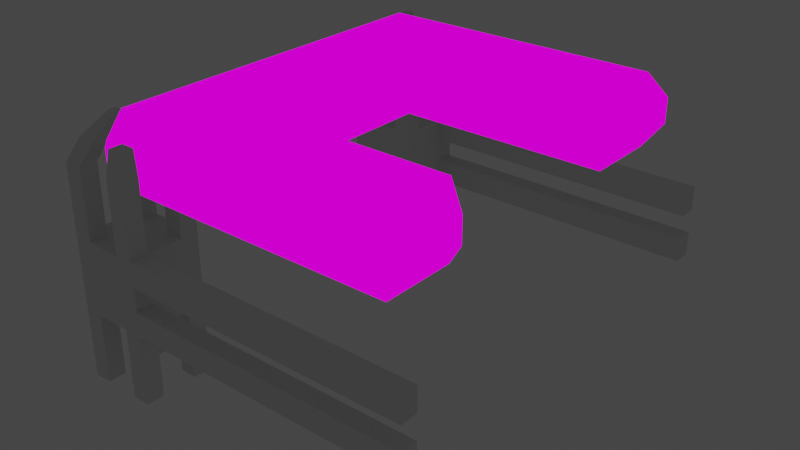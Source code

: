 # Source: gridCellContainer.blend  (saved by Blender 3.1.7; exported with 4.5.12 LTS)
import bpy
from mathutils import Matrix  # noqa: F401  (used for matrix-valued properties, if any)

bpy.ops.wm.read_factory_settings(use_empty=True)
scene = bpy.context.scene
scene.name = 'Scene'

# ---- collections
col_collection = bpy.data.collections.new('Collection'); scene.collection.children.link(col_collection)

# ---- images (referenced by path relative to the original .blend; pixels are not part of the script)
import os
ASSET_DIR = os.environ.get("B2B_ASSET_DIR", "")  # directory of the original .blend (textures are referenced by path, not embedded)
HERE = os.path.dirname(os.path.abspath(__file__))  # packed textures are extracted next to this script under _unpacked/

def load_image(name, relpath, width, height, colorspace="sRGB"):
    """Load a texture the original file referenced (path relative to the .blend, or extracted next to this script)."""
    p = next((c for c in (os.path.join(HERE, relpath), os.path.join(ASSET_DIR, relpath)) if relpath and os.path.exists(c)), "")
    if p:
        img = bpy.data.images.load(p, check_existing=True)
        img.name = name
    else:  # same state as the original file: an image datablock whose file is absent (Cycles renders it pink)
        img = bpy.data.images.new(name, width, height)
        img.source = "FILE"
        img.filepath = "//" + (relpath or name)
    img.colorspace_settings.name = colorspace
    return img
img_cellcontainertex_png = load_image('cellContainerTex.png', 'cellContainerTex.png', 1024, 1024, 'sRGB')

# ---- materials (node trees are filled in below, after node groups)
mat_cellcontainertex = bpy.data.materials.new('cellContainerTex')
mat_cellcontainertex.use_transparent_shadow = False

# ---- material node trees
mat_cellcontainertex.use_nodes = True; mat_cellcontainertex.node_tree.nodes.clear()
_N = mat_cellcontainertex.node_tree.nodes; _L = mat_cellcontainertex.node_tree.links
n0 = _N.new('ShaderNodeOutputMaterial'); n0.name = 'Material Output'; n0.location = (400, 0)
n1 = _N.new('ShaderNodeLightPath'); n1.name = 'Light Path'; n1.location = (0, 250)
n2 = _N.new('ShaderNodeBsdfTransparent'); n2.name = 'Transparent BSDF'; n2.location = (-200, -100)
n3 = _N.new('ShaderNodeEmission'); n3.name = 'Emission'; n3.location = (-200, -200)
n4 = _N.new('ShaderNodeMixShader'); n4.name = 'Mix Shader'; n4.location = (200, 0)
n5 = _N.new('ShaderNodeMixShader'); n5.name = 'Mix Shader.001'; n5.location = (0, -100)
n6 = _N.new('ShaderNodeTexImage'); n6.name = 'Image Texture'; n6.location = (-500, 100)
n6.image = img_cellcontainertex_png
n6.interpolation = 'Closest'
_L.new(n6.outputs[0], n3.inputs[0])
_L.new(n6.outputs[1], n5.inputs[0])
_L.new(n2.outputs[0], n5.inputs[1])
_L.new(n2.outputs[0], n4.inputs[1])
_L.new(n3.outputs[0], n5.inputs[2])
_L.new(n5.outputs[0], n4.inputs[2])
_L.new(n1.outputs[0], n4.inputs[0])
_L.new(n4.outputs[0], n0.inputs[0])
n0.is_active_output = True

# ---- world
world_world = bpy.data.worlds.new('World'); scene.world = world_world
world_world.use_nodes = True; world_world.node_tree.nodes.clear()
_N = world_world.node_tree.nodes; _L = world_world.node_tree.links
n0 = _N.new('ShaderNodeOutputWorld'); n0.name = 'World Output'; n0.location = (300, 300)
n1 = _N.new('ShaderNodeBackground'); n1.name = 'Background'; n1.location = (10, 300)
n1.inputs[0].default_value = (0.05088, 0.05088, 0.05088, 1.0)
_L.new(n1.outputs[0], n0.inputs[0])
n0.is_active_output = True
world_world.color = (0.05088, 0.05088, 0.05088)
world_world.use_sun_shadow = False
world_world.sun_shadow_jitter_overblur = 0.0

# ---- meshes
me_cube = bpy.data.meshes.new('Cube')
me_cube.from_pydata([(-10.2, -5.0, -1.88), (-10.2, -5.0, 0.1196), (-10.2, 5.0, -1.88), (-10.2, 5.0, 0.1196), (-8.2, -5.0, -1.88), (-8.2, -5.0, 0.1196), (-8.2, 5.0, -1.88), (-8.2, 5.0, 0.1196), (-10.2, 3.0, -1.88), (-10.2, 1.5, -1.88), (-10.2, 1.192e-09, -1.88), (-10.2, -1.5, -1.88), (-10.2, -3.0, -1.88), (-10.2, -3.0, 0.1196), (-10.2, -1.5, 0.1196), (-10.2, 1.192e-09, 0.1196), (-10.2, 1.5, 0.1196), (-10.2, 3.0, 0.1196), (-8.2, -3.0, -1.88), (-8.2, -1.5, -1.88), (-8.2, 1.192e-09, -1.88), (-8.2, 1.5, -1.88), (-8.2, 3.0, -1.88), (-8.2, 3.0, 0.1196), (-8.2, 1.5, 0.1196), (-8.2, 1.192e-09, 0.1196), (-8.2, -1.5, 0.1196), (-8.2, -3.0, 0.1196), (-2.2, 5.0, 0.1196), (-2.2, 5.0, -1.88), (-2.2, 3.0, -1.88), (-2.2, -3.0, 0.1196), (-2.2, -5.0, 0.1196), (-2.2, -5.0, -1.88), (-2.2, -3.0, -1.88), (-2.2, 3.0, 0.1196), (-10.39, -5.321, -1.235), (-10.39, -5.321, -0.5257), (-10.39, 5.321, -0.5257), (-10.39, 5.321, -1.235), (-8.264, 5.321, -0.5257), (-8.264, 5.321, -1.235), (-8.264, -5.321, -0.5257), (-8.264, -5.321, -1.235), (-8.264, 3.193, -0.5257), (-8.264, 3.193, -1.235), (-8.264, 1.596, -0.5257), (-8.264, 1.596, -1.235), (-8.264, 1.694e-09, -0.5257), (-8.264, 1.694e-09, -1.235), (-8.264, -1.596, -0.5257), (-8.264, -1.596, -1.235), (-8.264, -3.193, -0.5257), (-8.264, -3.193, -1.235), (-10.39, -3.193, -0.5257), (-10.39, -3.193, -1.235), (-10.39, -1.596, -0.5257), (-10.39, -1.596, -1.235), (-10.39, 1.694e-09, -0.5257), (-10.39, 1.694e-09, -1.235), (-10.39, 1.596, -0.5257), (-10.39, 1.596, -1.235), (-10.39, 3.193, -0.5257), (-10.39, 3.193, -1.235), (-1.751, 5.321, -0.5257), (-1.751, 5.321, -1.235), (-1.751, -5.321, -0.5257), (-1.751, -5.321, -1.235), (-1.751, 3.193, -0.5257), (-1.751, 3.193, -1.235), (-1.751, -3.193, -0.5257), (-1.751, -3.193, -1.235)], [], [(62, 17, 3, 38), (38, 3, 7, 40), (40, 7, 28, 64), (42, 5, 1, 37), (12, 18, 4, 0), (27, 13, 1, 5), (7, 3, 17, 23), (23, 17, 16, 24), (24, 16, 15, 25), (25, 15, 14, 26), (26, 14, 13, 27), (2, 6, 22, 8), (8, 22, 21, 9), (9, 21, 20, 10), (10, 20, 19, 11), (11, 19, 18, 12), (27, 5, 32, 31), (44, 23, 24, 46), (46, 24, 25, 48), (48, 25, 26, 50), (50, 26, 27, 52), (37, 1, 13, 54), (54, 13, 14, 56), (56, 14, 15, 58), (58, 15, 16, 60), (60, 16, 17, 62), (70, 31, 32, 66), (64, 28, 35, 68), (52, 27, 31, 70), (4, 18, 34, 33), (45, 22, 30, 69), (43, 4, 33, 67), (22, 6, 29, 30), (7, 23, 35, 28), (5, 42, 66, 32), (42, 43, 67, 66), (23, 44, 68, 35), (44, 45, 69, 68), (18, 53, 71, 34), (53, 52, 70, 71), (29, 65, 69, 30), (65, 64, 68, 69), (34, 71, 67, 33), (71, 70, 66, 67), (9, 61, 63, 8), (61, 60, 62, 63), (10, 59, 61, 9), (59, 58, 60, 61), (11, 57, 59, 10), (57, 56, 58, 59), (12, 55, 57, 11), (55, 54, 56, 57), (0, 36, 55, 12), (36, 37, 54, 55), (19, 51, 53, 18), (51, 50, 52, 53), (20, 49, 51, 19), (49, 48, 50, 51), (21, 47, 49, 20), (47, 46, 48, 49), (22, 45, 47, 21), (45, 44, 46, 47), (4, 43, 36, 0), (43, 42, 37, 36), (6, 41, 65, 29), (41, 40, 64, 65), (2, 39, 41, 6), (39, 38, 40, 41), (8, 63, 39, 2), (63, 62, 38, 39)])
_uv = me_cube.uv_layers.new(name='UVMap')
_uv.uv.foreach_set('vector', [0.436, 0.6311, 0.4403, 0.6268, 0.4403, 0.6715, 0.436, 0.6786, 0.436, 0.6786, 0.4403, 0.6715, 0.4849, 0.6715, 0.4835, 0.6786, 0.4133, 0.7934, 0.4161, 0.7793, 0.6795, 0.7793, 0.6993, 0.7934, 0.4835, 0.4409, 0.4849, 0.448, 0.4403, 0.448, 0.436, 0.4409, 0.4403, 0.4927, 0.4849, 0.4927, 0.4849, 0.448, 0.4403, 0.448, 0.3804, 0.4315, 0.2948, 0.4315, 0.2948, 0.3459, 0.3804, 0.3459, 0.3804, 0.7736, 0.2948, 0.7736, 0.2948, 0.688, 0.3804, 0.688, 0.4849, 0.6268, 0.4403, 0.6268, 0.4403, 0.5933, 0.4849, 0.5933, 0.4849, 0.5933, 0.4403, 0.5933, 0.4403, 0.5597, 0.4849, 0.5597, 0.4849, 0.5597, 0.4403, 0.5597, 0.4403, 0.5262, 0.4849, 0.5262, 0.4849, 0.5262, 0.4403, 0.5262, 0.4403, 0.4927, 0.4849, 0.4927, 0.4403, 0.6715, 0.4849, 0.6715, 0.4849, 0.6268, 0.4403, 0.6268, 0.4403, 0.6268, 0.4849, 0.6268, 0.4849, 0.5933, 0.4403, 0.5933, 0.4403, 0.5933, 0.4849, 0.5933, 0.4849, 0.5597, 0.4403, 0.5597, 0.4403, 0.5597, 0.4849, 0.5597, 0.4849, 0.5262, 0.4403, 0.5262, 0.4403, 0.5262, 0.4849, 0.5262, 0.4849, 0.4927, 0.4403, 0.4927, 0.4161, 0.428, 0.4161, 0.3402, 0.6795, 0.3402, 0.6795, 0.428, 0.5104, 0.6311, 0.5518, 0.6268, 0.5518, 0.5933, 0.5104, 0.5954, 0.5104, 0.5954, 0.5518, 0.5933, 0.5518, 0.5597, 0.5104, 0.5597, 0.5104, 0.5597, 0.5518, 0.5597, 0.5518, 0.5262, 0.5104, 0.5241, 0.5104, 0.5241, 0.5518, 0.5262, 0.5518, 0.4927, 0.5104, 0.4884, 0.436, 0.4409, 0.4403, 0.448, 0.4403, 0.4927, 0.436, 0.4884, 0.436, 0.4884, 0.4403, 0.4927, 0.4403, 0.5262, 0.436, 0.5241, 0.436, 0.5241, 0.4403, 0.5262, 0.4403, 0.5597, 0.436, 0.5597, 0.436, 0.5597, 0.4403, 0.5597, 0.4403, 0.5933, 0.436, 0.5954, 0.436, 0.5954, 0.4403, 0.5933, 0.4403, 0.6268, 0.436, 0.6311, 0.6993, 0.4196, 0.6795, 0.428, 0.6795, 0.3402, 0.6993, 0.3261, 0.6993, 0.7934, 0.6795, 0.7793, 0.6795, 0.6915, 0.6993, 0.6999, 0.4133, 0.4196, 0.4161, 0.428, 0.6795, 0.428, 0.6993, 0.4196, 0.4161, 0.3402, 0.4161, 0.428, 0.6795, 0.428, 0.6795, 0.3402, 0.4133, 0.6999, 0.4161, 0.6915, 0.6795, 0.6915, 0.6993, 0.6999, 0.4133, 0.3261, 0.4161, 0.3402, 0.6795, 0.3402, 0.6993, 0.3261, 0.4161, 0.6915, 0.4161, 0.7793, 0.6795, 0.7793, 0.6795, 0.6915, 0.4161, 0.7793, 0.4161, 0.6915, 0.6795, 0.6915, 0.6795, 0.7793, 0.4161, 0.3402, 0.4133, 0.3261, 0.6993, 0.3261, 0.6795, 0.3402, 0.4133, 0.3261, 0.4133, 0.3261, 0.6993, 0.3261, 0.6993, 0.3261, 0.4161, 0.6915, 0.4133, 0.6999, 0.6993, 0.6999, 0.6795, 0.6915, 0.4133, 0.6999, 0.4133, 0.6999, 0.6993, 0.6999, 0.6993, 0.6999, 0.4161, 0.428, 0.4133, 0.4196, 0.6993, 0.4196, 0.6795, 0.428, 0.4133, 0.4196, 0.4133, 0.4196, 0.6993, 0.4196, 0.6993, 0.4196, 0.6795, 0.7793, 0.6993, 0.7934, 0.6993, 0.6999, 0.6795, 0.6915, 0.6993, 0.7934, 0.6993, 0.7934, 0.6993, 0.6999, 0.6993, 0.6999, 0.6795, 0.428, 0.6993, 0.4196, 0.6993, 0.3261, 0.6795, 0.3402, 0.6993, 0.4196, 0.6993, 0.4196, 0.6993, 0.3261, 0.6993, 0.3261, 0.4403, 0.5933, 0.436, 0.5954, 0.436, 0.6311, 0.4403, 0.6268, 0.436, 0.5954, 0.436, 0.5954, 0.436, 0.6311, 0.436, 0.6311, 0.4403, 0.5597, 0.436, 0.5597, 0.436, 0.5954, 0.4403, 0.5933, 0.436, 0.5597, 0.436, 0.5597, 0.436, 0.5954, 0.436, 0.5954, 0.4403, 0.5262, 0.436, 0.5241, 0.436, 0.5597, 0.4403, 0.5597, 0.436, 0.5241, 0.436, 0.5241, 0.436, 0.5597, 0.436, 0.5597, 0.4403, 0.4927, 0.436, 0.4884, 0.436, 0.5241, 0.4403, 0.5262, 0.436, 0.4884, 0.436, 0.4884, 0.436, 0.5241, 0.436, 0.5241, 0.4403, 0.448, 0.436, 0.4409, 0.436, 0.4884, 0.4403, 0.4927, 0.436, 0.4409, 0.436, 0.4409, 0.436, 0.4884, 0.436, 0.4884, 0.5518, 0.5262, 0.5104, 0.5241, 0.5104, 0.4884, 0.5518, 0.4927, 0.5104, 0.5241, 0.5104, 0.5241, 0.5104, 0.4884, 0.5104, 0.4884, 0.5518, 0.5597, 0.5104, 0.5597, 0.5104, 0.5241, 0.5518, 0.5262, 0.5104, 0.5597, 0.5104, 0.5597, 0.5104, 0.5241, 0.5104, 0.5241, 0.5518, 0.5933, 0.5104, 0.5954, 0.5104, 0.5597, 0.5518, 0.5597, 0.5104, 0.5954, 0.5104, 0.5954, 0.5104, 0.5597, 0.5104, 0.5597, 0.5518, 0.6268, 0.5104, 0.6311, 0.5104, 0.5954, 0.5518, 0.5933, 0.5104, 0.6311, 0.5104, 0.6311, 0.5104, 0.5954, 0.5104, 0.5954, 0.4849, 0.448, 0.4835, 0.4409, 0.436, 0.4409, 0.4403, 0.448, 0.4835, 0.4409, 0.4835, 0.4409, 0.436, 0.4409, 0.436, 0.4409, 0.4161, 0.7793, 0.4133, 0.7934, 0.6993, 0.7934, 0.6795, 0.7793, 0.4133, 0.7934, 0.4133, 0.7934, 0.6993, 0.7934, 0.6993, 0.7934, 0.4403, 0.6715, 0.436, 0.6786, 0.4835, 0.6786, 0.4849, 0.6715, 0.436, 0.6786, 0.436, 0.6786, 0.4835, 0.6786, 0.4835, 0.6786, 0.4403, 0.6268, 0.436, 0.6311, 0.436, 0.6786, 0.4403, 0.6715, 0.436, 0.6311, 0.436, 0.6311, 0.436, 0.6786, 0.436, 0.6786])
me_cube.materials.append(mat_cellcontainertex)
me_cube.use_remesh_fix_poles = True
me_cube.use_remesh_preserve_attributes = False
me_cube.update()
me_cube_011 = bpy.data.meshes.new('Cube.011')
me_cube_011.from_pydata([(3.0, -1.0, -3.0), (3.0, -1.0, -1.0), (3.0, 1.0, -3.0), (3.0, 1.0, -1.0), (5.0, -1.0, -3.0), (5.0, -1.0, -1.0), (5.0, 1.0, -3.0), (5.0, 1.0, -1.0), (3.0, 0.0, -3.0), (3.0, 0.0, -1.0), (4.0, 1.0, -3.0), (4.0, 1.0, -1.0), (5.0, 0.0, -3.0), (5.0, 0.0, -1.0), (4.0, -1.0, -3.0), (4.0, -1.0, -1.0), (4.0, 0.0, -1.0), (4.0, 0.0, -3.0), (4.5, 1.0, -1.0), (4.5, -1.0, -3.0), (4.5, 1.0, -3.0), (4.5, -1.0, -1.0), (4.5, 0.0, -1.0), (4.5, 0.0, -3.0), (3.5, 1.0, -3.0), (3.5, -1.0, -1.0), (3.5, 1.0, -1.0), (3.5, -1.0, -3.0), (3.5, 0.0, -1.0), (3.5, 0.0, -3.0), (3.0, -0.5, -3.0), (5.0, -0.5, -1.0), (3.0, -0.5, -1.0), (5.0, -0.5, -3.0), (4.0, -0.5, -1.0), (4.0, -0.5, -3.0), (4.5, -0.5, -1.0), (4.5, -0.5, -3.0), (3.5, -0.5, -3.0), (3.5, -0.5, -1.0), (3.0, 0.5, -1.0), (5.0, 0.5, -3.0), (3.0, 0.5, -3.0), (5.0, 0.5, -1.0), (4.0, 0.5, -1.0), (4.0, 0.5, -3.0), (4.5, 0.5, -3.0), (4.5, 0.5, -1.0), (3.5, 0.5, -3.0), (3.5, 0.5, -1.0), (3.0, -0.5, -4.94), (3.0, -1.0, -4.94), (3.0, 0.5, 0.9405), (3.0, 1.0, 0.9405), (3.5, 1.0, -4.94), (3.0, 1.0, -4.94), (4.5, 1.0, 0.9405), (5.0, 1.0, 0.9405), (5.0, 0.5, -4.94), (5.0, 1.0, -4.94), (5.0, -0.5, 0.9405), (5.0, -1.0, 0.9405), (4.5, -1.0, -4.94), (5.0, -1.0, -4.94), (3.5, -1.0, 0.9405), (3.0, -1.0, 0.9405), (4.5, 1.0, -4.94), (4.5, -1.0, 0.9405), (4.5, -0.5, 0.9405), (4.5, -0.5, -4.94), (3.5, 1.0, 0.9405), (3.5, -1.0, -4.94), (3.5, -0.5, -4.94), (3.5, -0.5, 0.9405), (3.0, -0.5, 0.9405), (5.0, -0.5, -4.94), (3.0, 0.5, -4.94), (5.0, 0.5, 0.9405), (4.5, 0.5, -4.94), (4.5, 0.5, 0.9405), (3.5, 0.5, -4.94), (3.5, 0.5, 0.9405), (3.741, -0.7, 1.54), (3.241, -0.7, 1.54), (3.741, -0.2, 1.54), (3.241, -0.2, 1.54), (3.907, -0.1659, 2.131), (3.675, -0.1659, 2.131), (3.907, 0.0659, 2.131), (3.675, 0.0659, 2.131), (3.22, 0.3898, 1.565), (3.22, 0.7795, 1.565), (4.78, -0.3898, 1.565), (4.78, -0.7795, 1.565), (4.39, -0.7795, 1.565), (4.39, -0.3898, 1.565), (3.61, 0.7795, 1.565), (3.61, 0.3898, 1.565), (3.0, 0.5, -2.333), (3.0, 0.5, -1.667), (5.0, 0.5, -2.333), (5.0, 0.5, -1.667), (5.0, -0.5, -2.333), (5.0, -0.5, -1.667), (3.0, -0.5, -2.333), (3.0, -0.5, -1.667), (3.5, -1.0, -2.333), (3.5, -1.0, -1.667), (3.5, 1.0, -2.333), (3.5, 1.0, -1.667), (4.5, 1.0, -2.333), (4.5, 1.0, -1.667), (4.5, -1.0, -2.333), (4.5, -1.0, -1.667), (3.0, 0.0, -2.333), (3.0, 0.0, -1.667), (4.0, 1.0, -2.333), (4.0, 1.0, -1.667), (5.0, 0.0, -2.333), (5.0, 0.0, -1.667), (4.0, -1.0, -2.333), (4.0, -1.0, -1.667), (5.0, -1.0, -2.333), (5.0, -1.0, -1.667), (5.0, 1.0, -2.333), (5.0, 1.0, -1.667), (3.0, 1.0, -2.333), (3.0, 1.0, -1.667), (3.0, -1.0, -1.667), (3.0, -1.0, -2.333), (2.993, 10.96, -3.0), (2.993, 10.96, -1.0), (4.993, 10.96, -3.0), (4.993, 10.96, -1.0), (2.993, 8.963, -3.0), (2.993, 8.963, -1.0), (4.993, 8.963, -3.0), (4.993, 8.963, -1.0), (3.993, 10.96, -3.0), (3.993, 10.96, -1.0), (4.993, 9.963, -3.0), (4.993, 9.963, -1.0), (3.993, 8.963, -3.0), (3.993, 8.963, -1.0), (2.993, 9.963, -3.0), (2.993, 9.963, -1.0), (3.993, 9.963, -1.0), (3.993, 9.963, -3.0), (4.993, 9.463, -1.0), (2.993, 9.463, -3.0), (4.993, 9.463, -3.0), (2.993, 9.463, -1.0), (3.993, 9.463, -1.0), (3.993, 9.463, -3.0), (4.993, 10.46, -3.0), (2.993, 10.46, -1.0), (4.993, 10.46, -1.0), (2.993, 10.46, -3.0), (3.993, 10.46, -1.0), (3.993, 10.46, -3.0), (3.493, 10.96, -3.0), (3.493, 8.963, -1.0), (3.493, 10.96, -1.0), (3.493, 8.963, -3.0), (3.493, 9.963, -1.0), (3.493, 9.963, -3.0), (3.493, 9.463, -1.0), (3.493, 9.463, -3.0), (3.493, 10.46, -3.0), (3.493, 10.46, -1.0), (4.493, 10.96, -1.0), (4.493, 8.963, -3.0), (4.493, 10.96, -3.0), (4.493, 8.963, -1.0), (4.493, 9.963, -1.0), (4.493, 9.963, -3.0), (4.493, 9.463, -3.0), (4.493, 9.463, -1.0), (4.493, 10.46, -3.0), (4.493, 10.46, -1.0), (3.493, 10.96, -4.94), (2.993, 10.96, -4.94), (4.493, 10.96, 0.9405), (4.993, 10.96, 0.9405), (4.993, 10.46, -4.94), (4.993, 10.96, -4.94), (4.993, 9.463, 0.9405), (4.993, 8.963, 0.9405), (4.493, 8.963, -4.94), (4.993, 8.963, -4.94), (3.493, 8.963, 0.9405), (2.993, 8.963, 0.9405), (2.993, 9.463, -4.94), (2.993, 8.963, -4.94), (2.993, 10.46, 0.9405), (2.993, 10.96, 0.9405), (4.993, 9.463, -4.94), (2.993, 9.463, 0.9405), (3.493, 9.463, 0.9405), (3.493, 9.463, -4.94), (4.993, 10.46, 0.9405), (2.993, 10.46, -4.94), (3.493, 10.46, -4.94), (3.493, 10.46, 0.9405), (3.493, 10.96, 0.9405), (3.493, 8.963, -4.94), (4.493, 10.96, -4.94), (4.493, 8.963, 0.9405), (4.493, 9.463, -4.94), (4.493, 9.463, 0.9405), (4.493, 10.46, -4.94), (4.493, 10.46, 0.9405), (3.293, 10.22, 1.54), (3.293, 10.72, 1.54), (3.793, 10.22, 1.54), (3.793, 10.72, 1.54), (3.827, 10.06, 2.131), (3.827, 10.29, 2.131), (4.059, 10.06, 2.131), (4.059, 10.29, 2.131), (4.383, 10.74, 1.565), (4.773, 10.74, 1.565), (3.604, 9.183, 1.565), (3.214, 9.183, 1.565), (3.214, 9.573, 1.565), (3.604, 9.573, 1.565), (4.773, 10.35, 1.565), (4.383, 10.35, 1.565), (4.493, 10.96, -2.333), (4.493, 10.96, -1.667), (4.493, 8.963, -2.333), (4.493, 8.963, -1.667), (3.493, 8.963, -2.333), (3.493, 8.963, -1.667), (3.493, 10.96, -2.333), (3.493, 10.96, -1.667), (2.993, 10.46, -2.333), (2.993, 10.46, -1.667), (4.993, 10.46, -2.333), (4.993, 10.46, -1.667), (4.993, 9.463, -2.333), (4.993, 9.463, -1.667), (2.993, 9.463, -2.333), (2.993, 9.463, -1.667), (3.993, 10.96, -2.333), (3.993, 10.96, -1.667), (4.993, 9.963, -2.333), (4.993, 9.963, -1.667), (3.993, 8.963, -2.333), (3.993, 8.963, -1.667), (2.993, 9.963, -2.333), (2.993, 9.963, -1.667), (2.993, 8.963, -2.333), (2.993, 8.963, -1.667), (4.993, 8.963, -2.333), (4.993, 8.963, -1.667), (4.993, 10.96, -2.333), (4.993, 10.96, -1.667), (2.993, 10.96, -1.667), (2.993, 10.96, -2.333), (12.0, -0.5, -1.0), (12.0, -1.0, -1.0), (12.0, -1.0, -2.333), (12.0, -1.0, -3.0), (12.0, -0.5, -3.0), (12.0, -0.5, -2.333), (12.0, -0.5, -1.667), (12.0, -1.0, -1.667), (11.99, 10.96, -2.333), (11.99, 10.96, -3.0), (11.99, 10.46, -3.0), (11.99, 10.96, -1.0), (11.99, 10.46, -1.0), (11.99, 10.46, -2.333), (11.99, 10.96, -1.667), (11.99, 10.46, -1.667), (13.0, -0.5, -1.0), (13.0, -1.0, -1.0), (13.0, -1.0, -2.333), (13.0, -1.0, -3.0), (13.0, -0.5, -3.0), (13.0, -0.5, -2.333), (13.0, -0.5, -1.667), (13.0, -1.0, -1.667), (12.99, 10.96, -2.333), (12.99, 10.96, -3.0), (12.99, 10.46, -3.0), (12.99, 10.96, -1.0), (12.99, 10.46, -1.0), (12.99, 10.46, -2.333), (12.99, 10.96, -1.667), (12.99, 10.46, -1.667)], [], [(99, 40, 3, 127), (111, 18, 7, 125), (257, 133, 271, 274), (107, 25, 1, 128), (30, 38, 72, 50), (40, 49, 81, 52), (36, 34, 15, 21), (47, 44, 16, 22), (49, 40, 9, 28), (38, 35, 14, 27), (48, 45, 17, 29), (46, 41, 12, 23), (113, 21, 15, 121), (101, 43, 13, 119), (109, 26, 11, 117), (105, 32, 9, 115), (123, 5, 21, 113), (45, 46, 23, 17), (43, 47, 22, 13), (43, 7, 57, 77), (35, 37, 19, 14), (117, 11, 18, 111), (127, 3, 26, 109), (42, 48, 29, 8), (38, 27, 71, 72), (44, 49, 28, 16), (34, 39, 25, 15), (121, 15, 25, 107), (16, 28, 39, 34), (8, 29, 38, 30), (17, 23, 37, 35), (13, 22, 36, 31), (128, 1, 32, 105), (29, 17, 35, 38), (22, 16, 34, 36), (28, 9, 32, 39), (23, 12, 33, 37), (119, 13, 31, 103), (11, 26, 49, 44), (1, 25, 64, 65), (42, 2, 55, 76), (10, 20, 46, 45), (125, 7, 43, 101), (41, 46, 78, 58), (24, 10, 45, 48), (4, 19, 62, 63), (18, 11, 44, 47), (115, 9, 40, 99), (69, 75, 63, 62), (64, 73, 84, 82), (67, 61, 93, 94), (50, 72, 71, 51), (55, 54, 80, 76), (57, 56, 79, 77), (66, 59, 58, 78), (52, 81, 97, 90), (0, 30, 50, 51), (25, 39, 73, 64), (36, 21, 67, 68), (46, 20, 66, 78), (19, 37, 69, 62), (31, 36, 68, 60), (3, 40, 52, 53), (18, 47, 79, 56), (24, 48, 80, 54), (2, 24, 54, 55), (32, 1, 65, 74), (49, 26, 70, 81), (7, 18, 56, 57), (33, 4, 63, 75), (26, 3, 53, 70), (39, 32, 74, 73), (48, 42, 76, 80), (27, 0, 51, 71), (37, 33, 75, 69), (6, 41, 58, 59), (20, 6, 59, 66), (47, 43, 77, 79), (5, 31, 60, 61), (21, 5, 61, 67), (85, 83, 87, 89), (73, 74, 85, 84), (65, 64, 82, 83), (74, 65, 83, 85), (88, 89, 87, 86), (83, 82, 86, 87), (84, 85, 89, 88), (82, 84, 88, 86), (92, 95, 94, 93), (96, 91, 90, 97), (81, 70, 96, 97), (61, 60, 92, 93), (70, 53, 91, 96), (53, 52, 90, 91), (68, 67, 94, 95), (60, 68, 95, 92), (98, 99, 127, 126), (42, 98, 126, 2), (110, 111, 125, 124), (20, 110, 124, 6), (102, 103, 123, 122), (5, 123, 267, 261), (106, 107, 128, 129), (27, 106, 129, 0), (112, 113, 121, 120), (19, 112, 120, 14), (100, 101, 119, 118), (41, 100, 118, 12), (108, 109, 117, 116), (24, 108, 116, 10), (104, 105, 115, 114), (30, 104, 114, 8), (122, 123, 113, 112), (4, 122, 112, 19), (116, 117, 111, 110), (10, 116, 110, 20), (126, 127, 109, 108), (2, 126, 108, 24), (120, 121, 107, 106), (14, 120, 106, 27), (129, 128, 105, 104), (0, 129, 104, 30), (118, 119, 103, 102), (12, 118, 102, 33), (124, 125, 101, 100), (6, 124, 100, 41), (114, 115, 99, 98), (8, 114, 98, 42), (229, 170, 133, 257), (241, 148, 137, 255), (233, 161, 135, 253), (237, 155, 131, 258), (160, 168, 202, 180), (170, 179, 211, 182), (166, 164, 145, 151), (177, 174, 146, 152), (179, 170, 139, 158), (168, 165, 144, 157), (178, 175, 147, 159), (176, 171, 142, 153), (243, 151, 145, 251), (231, 173, 143, 249), (239, 156, 141, 247), (235, 162, 139, 245), (253, 135, 151, 243), (175, 176, 153, 147), (173, 177, 152, 143), (173, 137, 187, 207), (165, 167, 149, 144), (247, 141, 148, 241), (102, 122, 262, 265), (172, 178, 159, 138), (168, 157, 201, 202), (174, 179, 158, 146), (164, 169, 155, 145), (251, 145, 155, 237), (146, 158, 169, 164), (138, 159, 168, 160), (147, 153, 167, 165), (143, 152, 166, 161), (258, 131, 162, 235), (159, 147, 165, 168), (152, 146, 164, 166), (158, 139, 162, 169), (153, 142, 163, 167), (249, 143, 161, 233), (141, 156, 179, 174), (131, 155, 194, 195), (172, 132, 185, 206), (140, 150, 176, 175), (255, 137, 173, 231), (171, 176, 208, 188), (154, 140, 175, 178), (134, 149, 192, 193), (148, 141, 174, 177), (245, 139, 170, 229), (199, 205, 193, 192), (194, 203, 214, 212), (197, 191, 223, 224), (180, 202, 201, 181), (185, 184, 210, 206), (187, 186, 209, 207), (196, 189, 188, 208), (182, 211, 227, 220), (130, 160, 180, 181), (155, 169, 203, 194), (166, 151, 197, 198), (176, 150, 196, 208), (149, 167, 199, 192), (161, 166, 198, 190), (133, 170, 182, 183), (148, 177, 209, 186), (154, 178, 210, 184), (132, 154, 184, 185), (162, 131, 195, 204), (179, 156, 200, 211), (137, 148, 186, 187), (163, 134, 193, 205), (156, 133, 183, 200), (169, 162, 204, 203), (178, 172, 206, 210), (157, 130, 181, 201), (167, 163, 205, 199), (136, 171, 188, 189), (150, 136, 189, 196), (177, 173, 207, 209), (135, 161, 190, 191), (151, 135, 191, 197), (215, 213, 217, 219), (203, 204, 215, 214), (195, 194, 212, 213), (204, 195, 213, 215), (218, 219, 217, 216), (213, 212, 216, 217), (214, 215, 219, 218), (212, 214, 218, 216), (222, 225, 224, 223), (226, 221, 220, 227), (211, 200, 226, 227), (191, 190, 222, 223), (200, 183, 221, 226), (183, 182, 220, 221), (198, 197, 224, 225), (190, 198, 225, 222), (228, 229, 257, 256), (172, 228, 256, 132), (240, 241, 255, 254), (150, 240, 254, 136), (232, 233, 253, 252), (163, 232, 252, 134), (236, 237, 258, 259), (157, 236, 259, 130), (242, 243, 251, 250), (149, 242, 250, 144), (230, 231, 249, 248), (171, 230, 248, 142), (238, 239, 247, 246), (154, 238, 246, 140), (234, 235, 245, 244), (160, 234, 244, 138), (252, 253, 243, 242), (134, 252, 242, 149), (246, 247, 241, 240), (140, 246, 240, 150), (256, 257, 239, 238), (123, 103, 266, 267), (250, 251, 237, 236), (144, 250, 236, 157), (259, 258, 235, 234), (130, 259, 234, 160), (248, 249, 233, 232), (142, 248, 232, 163), (254, 255, 231, 230), (136, 254, 230, 171), (244, 245, 229, 228), (138, 244, 228, 172), (261, 267, 283, 277), (272, 275, 291, 288), (266, 260, 276, 282), (268, 273, 289, 284), (133, 156, 272, 271), (103, 31, 260, 266), (4, 33, 264, 263), (132, 256, 268, 269), (31, 5, 261, 260), (154, 132, 269, 270), (33, 102, 265, 264), (122, 4, 263, 262), (239, 257, 274, 275), (156, 239, 275, 272), (238, 154, 270, 273), (256, 238, 273, 268), (282, 276, 277, 283), (280, 281, 278, 279), (290, 287, 288, 291), (285, 284, 289, 286), (260, 261, 277, 276), (274, 271, 287, 290), (269, 268, 284, 285), (262, 263, 279, 278), (270, 269, 285, 286), (263, 264, 280, 279), (271, 272, 288, 287), (264, 265, 281, 280), (273, 270, 286, 289), (267, 266, 282, 283), (275, 274, 290, 291), (265, 262, 278, 281)])
_uv = me_cube_011.uv_layers.new(name='UVMap')
_uv.uv.foreach_set('vector', [0.4224, 0.4592, 0.4224, 0.4592, 0.4224, 0.4704, 0.4224, 0.4704, 0.4559, 0.4704, 0.4559, 0.4704, 0.4671, 0.4704, 0.4671, 0.4704, 0.4669, 0.693, 0.4669, 0.693, 0.6233, 0.693, 0.6233, 0.693, 0.4336, 0.4257, 0.4336, 0.4257, 0.4224, 0.4257, 0.4224, 0.4257, 0.4224, 0.4369, 0.4336, 0.4369, 0.4336, 0.4369, 0.4224, 0.4369, 0.4224, 0.4592, 0.4336, 0.4592, 0.4336, 0.4592, 0.4224, 0.4592, 0.4559, 0.4369, 0.4447, 0.4369, 0.4447, 0.4257, 0.4559, 0.4257, 0.4559, 0.4592, 0.4447, 0.4592, 0.4447, 0.448, 0.4559, 0.448, 0.4336, 0.4592, 0.4224, 0.4592, 0.4224, 0.448, 0.4336, 0.448, 0.4336, 0.4369, 0.4447, 0.4369, 0.4447, 0.4257, 0.4336, 0.4257, 0.4336, 0.4592, 0.4447, 0.4592, 0.4447, 0.448, 0.4336, 0.448, 0.4559, 0.4592, 0.4671, 0.4592, 0.4671, 0.448, 0.4559, 0.448, 0.4559, 0.4257, 0.4559, 0.4257, 0.4447, 0.4257, 0.4447, 0.4257, 0.4671, 0.4592, 0.4671, 0.4592, 0.4671, 0.448, 0.4671, 0.448, 0.4336, 0.4704, 0.4336, 0.4704, 0.4447, 0.4704, 0.4447, 0.4704, 0.4224, 0.4369, 0.4224, 0.4369, 0.4224, 0.448, 0.4224, 0.448, 0.4671, 0.4257, 0.4671, 0.4257, 0.4559, 0.4257, 0.4559, 0.4257, 0.4447, 0.4592, 0.4559, 0.4592, 0.4559, 0.448, 0.4447, 0.448, 0.4671, 0.4592, 0.4559, 0.4592, 0.4559, 0.448, 0.4671, 0.448, 0.4671, 0.4592, 0.4671, 0.4704, 0.4671, 0.4704, 0.4671, 0.4592, 0.4447, 0.4369, 0.4559, 0.4369, 0.4559, 0.4257, 0.4447, 0.4257, 0.4447, 0.4704, 0.4447, 0.4704, 0.4559, 0.4704, 0.4559, 0.4704, 0.4224, 0.4704, 0.4224, 0.4704, 0.4336, 0.4704, 0.4336, 0.4704, 0.4224, 0.4592, 0.4336, 0.4592, 0.4336, 0.448, 0.4224, 0.448, 0.4336, 0.4369, 0.4336, 0.4257, 0.4336, 0.4257, 0.4336, 0.4369, 0.4447, 0.4592, 0.4336, 0.4592, 0.4336, 0.448, 0.4447, 0.448, 0.4447, 0.4369, 0.4336, 0.4369, 0.4336, 0.4257, 0.4447, 0.4257, 0.4447, 0.4257, 0.4447, 0.4257, 0.4336, 0.4257, 0.4336, 0.4257, 0.4447, 0.448, 0.4336, 0.448, 0.4336, 0.4369, 0.4447, 0.4369, 0.4224, 0.448, 0.4336, 0.448, 0.4336, 0.4369, 0.4224, 0.4369, 0.4447, 0.448, 0.4559, 0.448, 0.4559, 0.4369, 0.4447, 0.4369, 0.4671, 0.448, 0.4559, 0.448, 0.4559, 0.4369, 0.4671, 0.4369, 0.4224, 0.4257, 0.4224, 0.4257, 0.4224, 0.4369, 0.4224, 0.4369, 0.4336, 0.448, 0.4447, 0.448, 0.4447, 0.4369, 0.4336, 0.4369, 0.4559, 0.448, 0.4447, 0.448, 0.4447, 0.4369, 0.4559, 0.4369, 0.4336, 0.448, 0.4224, 0.448, 0.4224, 0.4369, 0.4336, 0.4369, 0.4559, 0.448, 0.4671, 0.448, 0.4671, 0.4369, 0.4559, 0.4369, 0.4671, 0.448, 0.4671, 0.448, 0.4671, 0.4369, 0.4671, 0.4369, 0.4447, 0.4704, 0.4336, 0.4704, 0.4336, 0.4592, 0.4447, 0.4592, 0.4224, 0.4257, 0.4336, 0.4257, 0.4336, 0.4257, 0.4224, 0.4257, 0.4224, 0.4592, 0.4224, 0.4704, 0.4224, 0.4704, 0.4224, 0.4592, 0.4447, 0.4704, 0.4559, 0.4704, 0.4559, 0.4592, 0.4447, 0.4592, 0.4671, 0.4704, 0.4671, 0.4704, 0.4671, 0.4592, 0.4671, 0.4592, 0.4671, 0.4592, 0.4559, 0.4592, 0.4559, 0.4592, 0.4671, 0.4592, 0.4336, 0.4704, 0.4447, 0.4704, 0.4447, 0.4592, 0.4336, 0.4592, 0.4671, 0.4257, 0.4559, 0.4257, 0.4559, 0.4257, 0.4671, 0.4257, 0.4559, 0.4704, 0.4447, 0.4704, 0.4447, 0.4592, 0.4559, 0.4592, 0.4224, 0.448, 0.4224, 0.448, 0.4224, 0.4592, 0.4224, 0.4592, 0.4559, 0.4369, 0.4671, 0.4369, 0.4671, 0.4257, 0.4559, 0.4257, 0.4336, 0.4257, 0.4336, 0.4369, 0.4389, 0.4436, 0.4389, 0.4324, 0.4559, 0.4257, 0.4671, 0.4257, 0.4621, 0.4306, 0.4534, 0.4306, 0.4224, 0.4369, 0.4336, 0.4369, 0.4336, 0.4257, 0.4224, 0.4257, 0.4224, 0.4704, 0.4336, 0.4704, 0.4336, 0.4592, 0.4224, 0.4592, 0.4671, 0.4704, 0.4559, 0.4704, 0.4559, 0.4592, 0.4671, 0.4592, 0.4559, 0.4704, 0.4671, 0.4704, 0.4671, 0.4592, 0.4559, 0.4592, 0.4224, 0.4592, 0.4336, 0.4592, 0.436, 0.4567, 0.4273, 0.4567, 0.4224, 0.4257, 0.4224, 0.4369, 0.4224, 0.4369, 0.4224, 0.4257, 0.4336, 0.4257, 0.4336, 0.4369, 0.4336, 0.4369, 0.4336, 0.4257, 0.4559, 0.4369, 0.4559, 0.4257, 0.4559, 0.4257, 0.4559, 0.4369, 0.4559, 0.4592, 0.4559, 0.4704, 0.4559, 0.4704, 0.4559, 0.4592, 0.4559, 0.4257, 0.4559, 0.4369, 0.4559, 0.4369, 0.4559, 0.4257, 0.4671, 0.4369, 0.4559, 0.4369, 0.4559, 0.4369, 0.4671, 0.4369, 0.4224, 0.4704, 0.4224, 0.4592, 0.4224, 0.4592, 0.4224, 0.4704, 0.4559, 0.4704, 0.4559, 0.4592, 0.4559, 0.4592, 0.4559, 0.4704, 0.4336, 0.4704, 0.4336, 0.4592, 0.4336, 0.4592, 0.4336, 0.4704, 0.4224, 0.4704, 0.4336, 0.4704, 0.4336, 0.4704, 0.4224, 0.4704, 0.4224, 0.4369, 0.4224, 0.4257, 0.4224, 0.4257, 0.4224, 0.4369, 0.4336, 0.4592, 0.4336, 0.4704, 0.4336, 0.4704, 0.4336, 0.4592, 0.4671, 0.4704, 0.4559, 0.4704, 0.4559, 0.4704, 0.4671, 0.4704, 0.4671, 0.4369, 0.4671, 0.4257, 0.4671, 0.4257, 0.4671, 0.4369, 0.4336, 0.4704, 0.4224, 0.4704, 0.4224, 0.4704, 0.4336, 0.4704, 0.4336, 0.4369, 0.4224, 0.4369, 0.4224, 0.4369, 0.4336, 0.4369, 0.4336, 0.4592, 0.4224, 0.4592, 0.4224, 0.4592, 0.4336, 0.4592, 0.4336, 0.4257, 0.4224, 0.4257, 0.4224, 0.4257, 0.4336, 0.4257, 0.4559, 0.4369, 0.4671, 0.4369, 0.4671, 0.4369, 0.4559, 0.4369, 0.4671, 0.4704, 0.4671, 0.4592, 0.4671, 0.4592, 0.4671, 0.4704, 0.4559, 0.4704, 0.4671, 0.4704, 0.4671, 0.4704, 0.4559, 0.4704, 0.4559, 0.4592, 0.4671, 0.4592, 0.4671, 0.4592, 0.4559, 0.4592, 0.4671, 0.4257, 0.4671, 0.4369, 0.4671, 0.4369, 0.4671, 0.4257, 0.4559, 0.4257, 0.4671, 0.4257, 0.4671, 0.4257, 0.4559, 0.4257, 0.4278, 0.4436, 0.4278, 0.4324, 0.4375, 0.4443, 0.4375, 0.4495, 0.4336, 0.4369, 0.4224, 0.4369, 0.4278, 0.4436, 0.4389, 0.4436, 0.4224, 0.4257, 0.4336, 0.4257, 0.4389, 0.4324, 0.4278, 0.4324, 0.4224, 0.4369, 0.4224, 0.4257, 0.4278, 0.4324, 0.4278, 0.4436, 0.4426, 0.4495, 0.4375, 0.4495, 0.4375, 0.4443, 0.4426, 0.4443, 0.4278, 0.4324, 0.4389, 0.4324, 0.4426, 0.4443, 0.4375, 0.4443, 0.4389, 0.4436, 0.4278, 0.4436, 0.4375, 0.4495, 0.4426, 0.4495, 0.4389, 0.4324, 0.4389, 0.4436, 0.4426, 0.4495, 0.4426, 0.4443, 0.4621, 0.4393, 0.4534, 0.4393, 0.4534, 0.4306, 0.4621, 0.4306, 0.436, 0.4654, 0.4273, 0.4654, 0.4273, 0.4567, 0.436, 0.4567, 0.4336, 0.4592, 0.4336, 0.4704, 0.436, 0.4654, 0.436, 0.4567, 0.4671, 0.4257, 0.4671, 0.4369, 0.4621, 0.4393, 0.4621, 0.4306, 0.4336, 0.4704, 0.4224, 0.4704, 0.4273, 0.4654, 0.436, 0.4654, 0.4224, 0.4704, 0.4224, 0.4592, 0.4273, 0.4567, 0.4273, 0.4654, 0.4559, 0.4369, 0.4559, 0.4257, 0.4534, 0.4306, 0.4534, 0.4393, 0.4671, 0.4369, 0.4559, 0.4369, 0.4534, 0.4393, 0.4621, 0.4393, 0.4224, 0.4592, 0.4224, 0.4592, 0.4224, 0.4704, 0.4224, 0.4704, 0.4224, 0.4592, 0.4224, 0.4592, 0.4224, 0.4704, 0.4224, 0.4704, 0.4559, 0.4704, 0.4559, 0.4704, 0.4671, 0.4704, 0.4671, 0.4704, 0.4559, 0.4704, 0.4559, 0.4704, 0.4671, 0.4704, 0.4671, 0.4704, 0.4671, 0.4369, 0.4671, 0.4369, 0.4671, 0.4257, 0.4671, 0.4257, 0.4671, 0.4257, 0.4671, 0.4257, 0.6235, 0.4257, 0.6235, 0.4257, 0.4336, 0.4257, 0.4336, 0.4257, 0.4224, 0.4257, 0.4224, 0.4257, 0.4336, 0.4257, 0.4336, 0.4257, 0.4224, 0.4257, 0.4224, 0.4257, 0.4559, 0.4257, 0.4559, 0.4257, 0.4447, 0.4257, 0.4447, 0.4257, 0.4559, 0.4257, 0.4559, 0.4257, 0.4447, 0.4257, 0.4447, 0.4257, 0.4671, 0.4592, 0.4671, 0.4592, 0.4671, 0.448, 0.4671, 0.448, 0.4671, 0.4592, 0.4671, 0.4592, 0.4671, 0.448, 0.4671, 0.448, 0.4336, 0.4704, 0.4336, 0.4704, 0.4447, 0.4704, 0.4447, 0.4704, 0.4336, 0.4704, 0.4336, 0.4704, 0.4447, 0.4704, 0.4447, 0.4704, 0.4224, 0.4369, 0.4224, 0.4369, 0.4224, 0.448, 0.4224, 0.448, 0.4224, 0.4369, 0.4224, 0.4369, 0.4224, 0.448, 0.4224, 0.448, 0.4671, 0.4257, 0.4671, 0.4257, 0.4559, 0.4257, 0.4559, 0.4257, 0.4671, 0.4257, 0.4671, 0.4257, 0.4559, 0.4257, 0.4559, 0.4257, 0.4447, 0.4704, 0.4447, 0.4704, 0.4559, 0.4704, 0.4559, 0.4704, 0.4447, 0.4704, 0.4447, 0.4704, 0.4559, 0.4704, 0.4559, 0.4704, 0.4224, 0.4704, 0.4224, 0.4704, 0.4336, 0.4704, 0.4336, 0.4704, 0.4224, 0.4704, 0.4224, 0.4704, 0.4336, 0.4704, 0.4336, 0.4704, 0.4447, 0.4257, 0.4447, 0.4257, 0.4336, 0.4257, 0.4336, 0.4257, 0.4447, 0.4257, 0.4447, 0.4257, 0.4336, 0.4257, 0.4336, 0.4257, 0.4224, 0.4257, 0.4224, 0.4257, 0.4224, 0.4369, 0.4224, 0.4369, 0.4224, 0.4257, 0.4224, 0.4257, 0.4224, 0.4369, 0.4224, 0.4369, 0.4671, 0.448, 0.4671, 0.448, 0.4671, 0.4369, 0.4671, 0.4369, 0.4671, 0.448, 0.4671, 0.448, 0.4671, 0.4369, 0.4671, 0.4369, 0.4671, 0.4704, 0.4671, 0.4704, 0.4671, 0.4592, 0.4671, 0.4592, 0.4671, 0.4704, 0.4671, 0.4704, 0.4671, 0.4592, 0.4671, 0.4592, 0.4224, 0.448, 0.4224, 0.448, 0.4224, 0.4592, 0.4224, 0.4592, 0.4224, 0.448, 0.4224, 0.448, 0.4224, 0.4592, 0.4224, 0.4592, 0.4557, 0.693, 0.4557, 0.693, 0.4669, 0.693, 0.4669, 0.693, 0.4669, 0.6595, 0.4669, 0.6595, 0.4669, 0.6483, 0.4669, 0.6483, 0.4334, 0.6483, 0.4334, 0.6483, 0.4222, 0.6483, 0.4222, 0.6483, 0.4222, 0.6818, 0.4222, 0.6818, 0.4222, 0.693, 0.4222, 0.693, 0.4334, 0.693, 0.4334, 0.6818, 0.4334, 0.6818, 0.4334, 0.693, 0.4557, 0.693, 0.4557, 0.6818, 0.4557, 0.6818, 0.4557, 0.693, 0.4334, 0.6595, 0.4334, 0.6706, 0.4222, 0.6706, 0.4222, 0.6595, 0.4557, 0.6595, 0.4557, 0.6706, 0.4446, 0.6706, 0.4446, 0.6595, 0.4557, 0.6818, 0.4557, 0.693, 0.4446, 0.693, 0.4446, 0.6818, 0.4334, 0.6818, 0.4334, 0.6706, 0.4222, 0.6706, 0.4222, 0.6818, 0.4557, 0.6818, 0.4557, 0.6706, 0.4446, 0.6706, 0.4446, 0.6818, 0.4557, 0.6595, 0.4557, 0.6483, 0.4446, 0.6483, 0.4446, 0.6595, 0.4222, 0.6595, 0.4222, 0.6595, 0.4222, 0.6706, 0.4222, 0.6706, 0.4557, 0.6483, 0.4557, 0.6483, 0.4446, 0.6483, 0.4446, 0.6483, 0.4669, 0.6818, 0.4669, 0.6818, 0.4669, 0.6706, 0.4669, 0.6706, 0.4334, 0.693, 0.4334, 0.693, 0.4446, 0.693, 0.4446, 0.693, 0.4222, 0.6483, 0.4222, 0.6483, 0.4222, 0.6595, 0.4222, 0.6595, 0.4557, 0.6706, 0.4557, 0.6595, 0.4446, 0.6595, 0.4446, 0.6706, 0.4557, 0.6483, 0.4557, 0.6595, 0.4446, 0.6595, 0.4446, 0.6483, 0.4557, 0.6483, 0.4669, 0.6483, 0.4669, 0.6483, 0.4557, 0.6483, 0.4334, 0.6706, 0.4334, 0.6595, 0.4222, 0.6595, 0.4222, 0.6706, 0.4669, 0.6706, 0.4669, 0.6706, 0.4669, 0.6595, 0.4669, 0.6595, 0.4671, 0.4369, 0.4671, 0.4257, 0.6235, 0.4257, 0.6235, 0.4369, 0.4557, 0.693, 0.4557, 0.6818, 0.4446, 0.6818, 0.4446, 0.693, 0.4334, 0.6818, 0.4222, 0.6818, 0.4222, 0.6818, 0.4334, 0.6818, 0.4557, 0.6706, 0.4557, 0.6818, 0.4446, 0.6818, 0.4446, 0.6706, 0.4334, 0.6706, 0.4334, 0.6818, 0.4222, 0.6818, 0.4222, 0.6706, 0.4222, 0.6706, 0.4222, 0.6706, 0.4222, 0.6818, 0.4222, 0.6818, 0.4446, 0.6706, 0.4446, 0.6818, 0.4334, 0.6818, 0.4334, 0.6706, 0.4446, 0.693, 0.4446, 0.6818, 0.4334, 0.6818, 0.4334, 0.693, 0.4446, 0.6706, 0.4446, 0.6595, 0.4334, 0.6595, 0.4334, 0.6706, 0.4446, 0.6483, 0.4446, 0.6595, 0.4334, 0.6595, 0.4334, 0.6483, 0.4222, 0.693, 0.4222, 0.693, 0.4334, 0.693, 0.4334, 0.693, 0.4446, 0.6818, 0.4446, 0.6706, 0.4334, 0.6706, 0.4334, 0.6818, 0.4446, 0.6595, 0.4446, 0.6706, 0.4334, 0.6706, 0.4334, 0.6595, 0.4446, 0.6818, 0.4446, 0.693, 0.4334, 0.693, 0.4334, 0.6818, 0.4446, 0.6595, 0.4446, 0.6483, 0.4334, 0.6483, 0.4334, 0.6595, 0.4446, 0.6483, 0.4446, 0.6483, 0.4334, 0.6483, 0.4334, 0.6483, 0.4669, 0.6706, 0.4669, 0.6818, 0.4557, 0.6818, 0.4557, 0.6706, 0.4222, 0.693, 0.4222, 0.6818, 0.4222, 0.6818, 0.4222, 0.693, 0.4557, 0.693, 0.4669, 0.693, 0.4669, 0.693, 0.4557, 0.693, 0.4669, 0.6706, 0.4669, 0.6595, 0.4557, 0.6595, 0.4557, 0.6706, 0.4669, 0.6483, 0.4669, 0.6483, 0.4557, 0.6483, 0.4557, 0.6483, 0.4557, 0.6483, 0.4557, 0.6595, 0.4557, 0.6595, 0.4557, 0.6483, 0.4669, 0.6818, 0.4669, 0.6706, 0.4557, 0.6706, 0.4557, 0.6818, 0.4222, 0.6483, 0.4222, 0.6595, 0.4222, 0.6595, 0.4222, 0.6483, 0.4669, 0.6595, 0.4669, 0.6706, 0.4557, 0.6706, 0.4557, 0.6595, 0.4446, 0.693, 0.4446, 0.693, 0.4557, 0.693, 0.4557, 0.693, 0.4334, 0.6595, 0.4334, 0.6483, 0.4222, 0.6483, 0.4222, 0.6595, 0.4222, 0.6818, 0.4334, 0.6818, 0.4401, 0.6764, 0.4289, 0.6764, 0.4222, 0.6595, 0.4222, 0.6483, 0.4272, 0.6532, 0.4272, 0.6619, 0.4334, 0.693, 0.4334, 0.6818, 0.4222, 0.6818, 0.4222, 0.693, 0.4669, 0.693, 0.4669, 0.6818, 0.4557, 0.6818, 0.4557, 0.693, 0.4669, 0.6483, 0.4669, 0.6595, 0.4557, 0.6595, 0.4557, 0.6483, 0.4669, 0.6595, 0.4669, 0.6483, 0.4557, 0.6483, 0.4557, 0.6595, 0.4557, 0.693, 0.4557, 0.6818, 0.4533, 0.6793, 0.4533, 0.688, 0.4222, 0.693, 0.4334, 0.693, 0.4334, 0.693, 0.4222, 0.693, 0.4222, 0.6818, 0.4334, 0.6818, 0.4334, 0.6818, 0.4222, 0.6818, 0.4334, 0.6595, 0.4222, 0.6595, 0.4222, 0.6595, 0.4334, 0.6595, 0.4557, 0.6595, 0.4669, 0.6595, 0.4669, 0.6595, 0.4557, 0.6595, 0.4222, 0.6595, 0.4334, 0.6595, 0.4334, 0.6595, 0.4222, 0.6595, 0.4334, 0.6483, 0.4334, 0.6595, 0.4334, 0.6595, 0.4334, 0.6483, 0.4669, 0.693, 0.4557, 0.693, 0.4557, 0.693, 0.4669, 0.693, 0.4669, 0.6595, 0.4557, 0.6595, 0.4557, 0.6595, 0.4669, 0.6595, 0.4669, 0.6818, 0.4557, 0.6818, 0.4557, 0.6818, 0.4669, 0.6818, 0.4669, 0.693, 0.4669, 0.6818, 0.4669, 0.6818, 0.4669, 0.693, 0.4334, 0.693, 0.4222, 0.693, 0.4222, 0.693, 0.4334, 0.693, 0.4557, 0.6818, 0.4669, 0.6818, 0.4669, 0.6818, 0.4557, 0.6818, 0.4669, 0.6483, 0.4669, 0.6595, 0.4669, 0.6595, 0.4669, 0.6483, 0.4334, 0.6483, 0.4222, 0.6483, 0.4222, 0.6483, 0.4334, 0.6483, 0.4669, 0.6818, 0.4669, 0.693, 0.4669, 0.693, 0.4669, 0.6818, 0.4334, 0.6818, 0.4334, 0.693, 0.4334, 0.693, 0.4334, 0.6818, 0.4557, 0.6818, 0.4557, 0.693, 0.4557, 0.693, 0.4557, 0.6818, 0.4222, 0.6818, 0.4222, 0.693, 0.4222, 0.693, 0.4222, 0.6818, 0.4334, 0.6595, 0.4334, 0.6483, 0.4334, 0.6483, 0.4334, 0.6595, 0.4669, 0.6483, 0.4557, 0.6483, 0.4557, 0.6483, 0.4669, 0.6483, 0.4669, 0.6595, 0.4669, 0.6483, 0.4669, 0.6483, 0.4669, 0.6595, 0.4557, 0.6595, 0.4557, 0.6483, 0.4557, 0.6483, 0.4557, 0.6595, 0.4222, 0.6483, 0.4334, 0.6483, 0.4334, 0.6483, 0.4222, 0.6483, 0.4222, 0.6595, 0.4222, 0.6483, 0.4222, 0.6483, 0.4222, 0.6595, 0.4401, 0.6876, 0.4289, 0.6876, 0.4409, 0.6779, 0.446, 0.6779, 0.4334, 0.6818, 0.4334, 0.693, 0.4401, 0.6876, 0.4401, 0.6764, 0.4222, 0.693, 0.4222, 0.6818, 0.4289, 0.6764, 0.4289, 0.6876, 0.4334, 0.693, 0.4222, 0.693, 0.4289, 0.6876, 0.4401, 0.6876, 0.446, 0.6727, 0.446, 0.6779, 0.4409, 0.6779, 0.4409, 0.6727, 0.4289, 0.6876, 0.4289, 0.6764, 0.4409, 0.6727, 0.4409, 0.6779, 0.4401, 0.6764, 0.4401, 0.6876, 0.446, 0.6779, 0.446, 0.6727, 0.4289, 0.6764, 0.4401, 0.6764, 0.446, 0.6727, 0.4409, 0.6727, 0.4359, 0.6532, 0.4359, 0.6619, 0.4272, 0.6619, 0.4272, 0.6532, 0.462, 0.6793, 0.462, 0.688, 0.4533, 0.688, 0.4533, 0.6793, 0.4557, 0.6818, 0.4669, 0.6818, 0.462, 0.6793, 0.4533, 0.6793, 0.4222, 0.6483, 0.4334, 0.6483, 0.4359, 0.6532, 0.4272, 0.6532, 0.4669, 0.6818, 0.4669, 0.693, 0.462, 0.688, 0.462, 0.6793, 0.4669, 0.693, 0.4557, 0.693, 0.4533, 0.688, 0.462, 0.688, 0.4334, 0.6595, 0.4222, 0.6595, 0.4272, 0.6619, 0.4359, 0.6619, 0.4334, 0.6483, 0.4334, 0.6595, 0.4359, 0.6619, 0.4359, 0.6532, 0.4557, 0.693, 0.4557, 0.693, 0.4669, 0.693, 0.4669, 0.693, 0.4557, 0.693, 0.4557, 0.693, 0.4669, 0.693, 0.4669, 0.693, 0.4669, 0.6595, 0.4669, 0.6595, 0.4669, 0.6483, 0.4669, 0.6483, 0.4669, 0.6595, 0.4669, 0.6595, 0.4669, 0.6483, 0.4669, 0.6483, 0.4334, 0.6483, 0.4334, 0.6483, 0.4222, 0.6483, 0.4222, 0.6483, 0.4334, 0.6483, 0.4334, 0.6483, 0.4222, 0.6483, 0.4222, 0.6483, 0.4222, 0.6818, 0.4222, 0.6818, 0.4222, 0.693, 0.4222, 0.693, 0.4222, 0.6818, 0.4222, 0.6818, 0.4222, 0.693, 0.4222, 0.693, 0.4222, 0.6595, 0.4222, 0.6595, 0.4222, 0.6706, 0.4222, 0.6706, 0.4222, 0.6595, 0.4222, 0.6595, 0.4222, 0.6706, 0.4222, 0.6706, 0.4557, 0.6483, 0.4557, 0.6483, 0.4446, 0.6483, 0.4446, 0.6483, 0.4557, 0.6483, 0.4557, 0.6483, 0.4446, 0.6483, 0.4446, 0.6483, 0.4669, 0.6818, 0.4669, 0.6818, 0.4669, 0.6706, 0.4669, 0.6706, 0.4669, 0.6818, 0.4669, 0.6818, 0.4669, 0.6706, 0.4669, 0.6706, 0.4334, 0.693, 0.4334, 0.693, 0.4446, 0.693, 0.4446, 0.693, 0.4334, 0.693, 0.4334, 0.693, 0.4446, 0.693, 0.4446, 0.693, 0.4222, 0.6483, 0.4222, 0.6483, 0.4222, 0.6595, 0.4222, 0.6595, 0.4222, 0.6483, 0.4222, 0.6483, 0.4222, 0.6595, 0.4222, 0.6595, 0.4669, 0.6706, 0.4669, 0.6706, 0.4669, 0.6595, 0.4669, 0.6595, 0.4669, 0.6706, 0.4669, 0.6706, 0.4669, 0.6595, 0.4669, 0.6595, 0.4669, 0.693, 0.4669, 0.693, 0.4669, 0.6818, 0.4669, 0.6818, 0.4671, 0.4257, 0.4671, 0.4369, 0.6235, 0.4369, 0.6235, 0.4257, 0.4222, 0.6706, 0.4222, 0.6706, 0.4222, 0.6818, 0.4222, 0.6818, 0.4222, 0.6706, 0.4222, 0.6706, 0.4222, 0.6818, 0.4222, 0.6818, 0.4222, 0.693, 0.4222, 0.693, 0.4334, 0.693, 0.4334, 0.693, 0.4222, 0.693, 0.4222, 0.693, 0.4334, 0.693, 0.4334, 0.693, 0.4446, 0.6483, 0.4446, 0.6483, 0.4334, 0.6483, 0.4334, 0.6483, 0.4446, 0.6483, 0.4446, 0.6483, 0.4334, 0.6483, 0.4334, 0.6483, 0.4669, 0.6483, 0.4669, 0.6483, 0.4557, 0.6483, 0.4557, 0.6483, 0.4669, 0.6483, 0.4669, 0.6483, 0.4557, 0.6483, 0.4557, 0.6483, 0.4446, 0.693, 0.4446, 0.693, 0.4557, 0.693, 0.4557, 0.693, 0.4446, 0.693, 0.4446, 0.693, 0.4557, 0.693, 0.4557, 0.693, 0.6235, 0.4257, 0.6235, 0.4257, 0.6235, 0.4257, 0.6235, 0.4257, 0.6233, 0.6818, 0.6233, 0.6818, 0.6233, 0.6818, 0.6233, 0.6818, 0.6235, 0.4369, 0.6235, 0.4369, 0.6235, 0.4369, 0.6235, 0.4369, 0.6233, 0.693, 0.6233, 0.6818, 0.6233, 0.6818, 0.6233, 0.693, 0.4669, 0.693, 0.4669, 0.6818, 0.6233, 0.6818, 0.6233, 0.693, 0.4671, 0.4369, 0.4671, 0.4369, 0.6235, 0.4369, 0.6235, 0.4369, 0.4671, 0.4257, 0.4671, 0.4369, 0.6235, 0.4369, 0.6235, 0.4257, 0.4669, 0.693, 0.4669, 0.693, 0.6233, 0.693, 0.6233, 0.693, 0.4671, 0.4369, 0.4671, 0.4257, 0.6235, 0.4257, 0.6235, 0.4369, 0.4669, 0.6818, 0.4669, 0.693, 0.6233, 0.693, 0.6233, 0.6818, 0.4671, 0.4369, 0.4671, 0.4369, 0.6235, 0.4369, 0.6235, 0.4369, 0.4671, 0.4257, 0.4671, 0.4257, 0.6235, 0.4257, 0.6235, 0.4257, 0.4669, 0.6818, 0.4669, 0.693, 0.6233, 0.693, 0.6233, 0.6818, 0.4669, 0.6818, 0.4669, 0.6818, 0.6233, 0.6818, 0.6233, 0.6818, 0.4669, 0.6818, 0.4669, 0.6818, 0.6233, 0.6818, 0.6233, 0.6818, 0.4669, 0.693, 0.4669, 0.6818, 0.6233, 0.6818, 0.6233, 0.693, 0.6235, 0.4369, 0.6235, 0.4369, 0.6235, 0.4257, 0.6235, 0.4257, 0.6235, 0.4369, 0.6235, 0.4369, 0.6235, 0.4257, 0.6235, 0.4257, 0.6233, 0.693, 0.6233, 0.693, 0.6233, 0.6818, 0.6233, 0.6818, 0.6233, 0.693, 0.6233, 0.693, 0.6233, 0.6818, 0.6233, 0.6818, 0.6235, 0.4369, 0.6235, 0.4257, 0.6235, 0.4257, 0.6235, 0.4369, 0.6233, 0.693, 0.6233, 0.693, 0.6233, 0.693, 0.6233, 0.693, 0.6233, 0.693, 0.6233, 0.693, 0.6233, 0.693, 0.6233, 0.693, 0.6235, 0.4257, 0.6235, 0.4257, 0.6235, 0.4257, 0.6235, 0.4257, 0.6233, 0.6818, 0.6233, 0.693, 0.6233, 0.693, 0.6233, 0.6818, 0.6235, 0.4257, 0.6235, 0.4369, 0.6235, 0.4369, 0.6235, 0.4257, 0.6233, 0.693, 0.6233, 0.6818, 0.6233, 0.6818, 0.6233, 0.693, 0.6235, 0.4369, 0.6235, 0.4369, 0.6235, 0.4369, 0.6235, 0.4369, 0.6233, 0.6818, 0.6233, 0.6818, 0.6233, 0.6818, 0.6233, 0.6818, 0.6235, 0.4257, 0.6235, 0.4369, 0.6235, 0.4369, 0.6235, 0.4257, 0.6233, 0.6818, 0.6233, 0.693, 0.6233, 0.693, 0.6233, 0.6818, 0.6235, 0.4369, 0.6235, 0.4257, 0.6235, 0.4257, 0.6235, 0.4369])
me_cube_011.use_remesh_fix_poles = True
me_cube_011.use_remesh_preserve_attributes = False
me_cube_011.update()

# ---- objects
ob_cube_009 = bpy.data.objects.new('Cube.009', me_cube)
ob_cube = bpy.data.objects.new('Cube', me_cube_011)

# ---- transforms, parenting, visibility, modifiers, constraints
ob_cube_009.location = (0.0, 0.0, 0.0)
ob_cube.location = (-14.0, -5.0, -2.0)

# ---- collection membership
col_collection.objects.link(ob_cube_009)
col_collection.objects.link(ob_cube)

# ---- scene / render settings (as saved in the file)
scene.frame_start = 1; scene.frame_end = 250; scene.frame_set(1)
scene.render.engine = 'BLENDER_EEVEE_NEXT'
scene.cycles.sampling_pattern = 'TABULATED_SOBOL'
scene.cycles.use_light_tree = False
scene.view_settings.view_transform = 'Filmic'
bpy.context.view_layer.update()

# ---- added for rendering (the .blend has no active camera): camera
cam_auto = bpy.data.cameras.new('AutoCamera')
cam_auto.lens = 50.0
cam_auto.sensor_width = 36.0
cam_auto.clip_end = 1000.0
ob_auto_camera = bpy.data.objects.new('AutoCamera', cam_auto)
scene.collection.objects.link(ob_auto_camera)
ob_auto_camera.location = (9.84039, -19.0312, 9.27018)
ob_auto_camera.rotation_euler = (1.09748, -7.21219e-08, 0.694738)
scene.camera = ob_auto_camera
bpy.context.view_layer.update()

